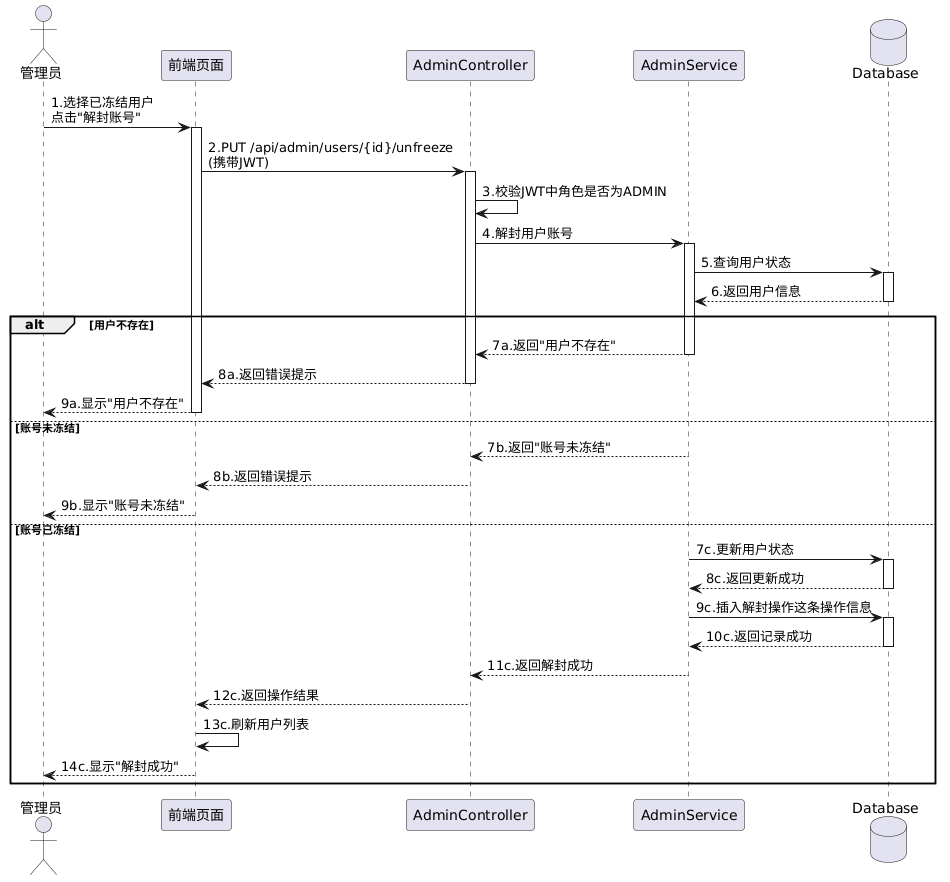

The diagram above was rendered by PlantUML. Its source (embedded in the PNG):
@startuml
actor 管理员
participant 前端页面
participant AdminController
participant AdminService
database Database

管理员 -> 前端页面: 1.选择已冻结用户\n点击"解封账号"
activate 前端页面

前端页面 -> AdminController: 2.PUT /api/admin/users/{id}/unfreeze\n(携带JWT)
activate AdminController

AdminController -> AdminController: 3.校验JWT中角色是否为ADMIN

AdminController -> AdminService: 4.解封用户账号
activate AdminService

AdminService -> Database: 5.查询用户状态
activate Database
Database --> AdminService: 6.返回用户信息
deactivate Database

alt 用户不存在
    AdminService --> AdminController: 7a.返回"用户不存在"
    deactivate AdminService
    AdminController --> 前端页面: 8a.返回错误提示
    deactivate AdminController
    前端页面 --> 管理员: 9a.显示"用户不存在"
    deactivate 前端页面
else 账号未冻结
    AdminService --> AdminController: 7b.返回"账号未冻结"
    deactivate AdminService
    AdminController --> 前端页面: 8b.返回错误提示
    deactivate AdminController
    前端页面 --> 管理员: 9b.显示"账号未冻结"
    deactivate 前端页面
else 账号已冻结
    AdminService -> Database: 7c.更新用户状态
    activate Database
    Database --> AdminService: 8c.返回更新成功
    deactivate Database
    
    AdminService -> Database: 9c.插入解封操作这条操作信息
    activate Database
    Database --> AdminService: 10c.返回记录成功
    deactivate Database
    
    AdminService --> AdminController: 11c.返回解封成功
    deactivate AdminService
    
    AdminController --> 前端页面: 12c.返回操作结果
    deactivate AdminController
    
    前端页面 -> 前端页面: 13c.刷新用户列表
    前端页面 --> 管理员: 14c.显示"解封成功"
    deactivate 前端页面
end
@enduml